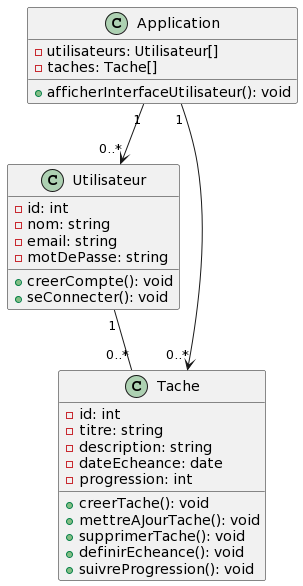

The diagram above was rendered by PlantUML. Its source (embedded in the PNG):
@startuml
class Utilisateur {
  - id: int
  - nom: string
  - email: string
  - motDePasse: string
  + creerCompte(): void
  + seConnecter(): void
}

class Tache {
  - id: int
  - titre: string
  - description: string
  - dateEcheance: date
  - progression: int
  + creerTache(): void
  + mettreAJourTache(): void
  + supprimerTache(): void
  + definirEcheance(): void
  + suivreProgression(): void
}

class Application {
  - utilisateurs: Utilisateur[]
  - taches: Tache[]
  + afficherInterfaceUtilisateur(): void
}

Utilisateur "1" -- "0..*" Tache
Application "1" --> "0..*" Utilisateur
Application "1" --> "0..*" Tache
@enduml